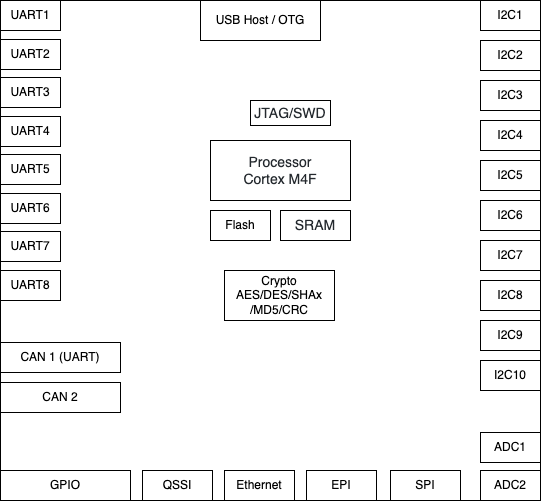

The diagram above was exported from draw.io. Its source (the exported page's mxGraphModel, read from the mxfile embedded in the PNG):
<mxGraphModel dx="1298" dy="809" grid="1" gridSize="10" guides="1" tooltips="1" connect="1" arrows="1" fold="1" page="1" pageScale="1" pageWidth="827" pageHeight="1169" math="0" shadow="0">
  <root>
    <mxCell id="0" />
    <mxCell id="1" parent="0" />
    <mxCell id="C9ZfX2DvTsIUanb5Tmg2-36" value="" style="rounded=0;whiteSpace=wrap;html=1;" vertex="1" parent="1">
      <mxGeometry x="40" y="80" width="540" height="500" as="geometry" />
    </mxCell>
    <mxCell id="C9ZfX2DvTsIUanb5Tmg2-1" value="&lt;span style=&quot;color: rgb(36 , 41 , 46) ; font-family: , &amp;#34;system-ui&amp;#34; , &amp;#34;segoe wpc&amp;#34; , &amp;#34;segoe ui&amp;#34; , , &amp;#34;ubuntu&amp;#34; , &amp;#34;droid sans&amp;#34; , sans-serif ; font-size: 14px&quot;&gt;Processor&lt;br&gt;Cortex M4F&lt;/span&gt;" style="rounded=0;whiteSpace=wrap;html=1;" vertex="1" parent="1">
      <mxGeometry x="250" y="220" width="140" height="60" as="geometry" />
    </mxCell>
    <mxCell id="C9ZfX2DvTsIUanb5Tmg2-2" value="SPI" style="rounded=0;whiteSpace=wrap;html=1;" vertex="1" parent="1">
      <mxGeometry x="430" y="550" width="70" height="30" as="geometry" />
    </mxCell>
    <mxCell id="C9ZfX2DvTsIUanb5Tmg2-4" value="CAN 1 (UART)" style="rounded=0;whiteSpace=wrap;html=1;" vertex="1" parent="1">
      <mxGeometry x="40" y="422" width="120" height="30" as="geometry" />
    </mxCell>
    <mxCell id="C9ZfX2DvTsIUanb5Tmg2-5" value="CAN 2" style="rounded=0;whiteSpace=wrap;html=1;" vertex="1" parent="1">
      <mxGeometry x="40" y="462" width="120" height="30" as="geometry" />
    </mxCell>
    <mxCell id="C9ZfX2DvTsIUanb5Tmg2-6" value="GPIO" style="rounded=0;whiteSpace=wrap;html=1;" vertex="1" parent="1">
      <mxGeometry x="40" y="550" width="130" height="30" as="geometry" />
    </mxCell>
    <mxCell id="C9ZfX2DvTsIUanb5Tmg2-7" value="Ethernet" style="rounded=0;whiteSpace=wrap;html=1;" vertex="1" parent="1">
      <mxGeometry x="264" y="550" width="70" height="30" as="geometry" />
    </mxCell>
    <mxCell id="C9ZfX2DvTsIUanb5Tmg2-8" value="QSSI" style="rounded=0;whiteSpace=wrap;html=1;" vertex="1" parent="1">
      <mxGeometry x="182" y="550" width="70" height="30" as="geometry" />
    </mxCell>
    <mxCell id="C9ZfX2DvTsIUanb5Tmg2-16" value="USB Host / OTG" style="rounded=0;whiteSpace=wrap;html=1;" vertex="1" parent="1">
      <mxGeometry x="240" y="80" width="120" height="40" as="geometry" />
    </mxCell>
    <mxCell id="C9ZfX2DvTsIUanb5Tmg2-27" value="Flash" style="rounded=0;whiteSpace=wrap;html=1;" vertex="1" parent="1">
      <mxGeometry x="250" y="290" width="60" height="30" as="geometry" />
    </mxCell>
    <mxCell id="C9ZfX2DvTsIUanb5Tmg2-28" value="&lt;font color=&quot;#24292e&quot;&gt;&lt;span style=&quot;font-size: 14px&quot;&gt;SRAM&lt;/span&gt;&lt;/font&gt;" style="rounded=0;whiteSpace=wrap;html=1;" vertex="1" parent="1">
      <mxGeometry x="320" y="290" width="70" height="30" as="geometry" />
    </mxCell>
    <mxCell id="C9ZfX2DvTsIUanb5Tmg2-29" value="EPI" style="rounded=0;whiteSpace=wrap;html=1;" vertex="1" parent="1">
      <mxGeometry x="346" y="550" width="70" height="30" as="geometry" />
    </mxCell>
    <mxCell id="C9ZfX2DvTsIUanb5Tmg2-30" value="Crypto&lt;br&gt;AES/DES/SHAx&lt;br&gt;/MD5/CRC" style="rounded=0;whiteSpace=wrap;html=1;" vertex="1" parent="1">
      <mxGeometry x="264" y="350" width="110" height="50" as="geometry" />
    </mxCell>
    <mxCell id="C9ZfX2DvTsIUanb5Tmg2-31" value="ADC1" style="rounded=0;whiteSpace=wrap;html=1;" vertex="1" parent="1">
      <mxGeometry x="520" y="512" width="60" height="30" as="geometry" />
    </mxCell>
    <mxCell id="C9ZfX2DvTsIUanb5Tmg2-32" value="ADC2" style="rounded=0;whiteSpace=wrap;html=1;" vertex="1" parent="1">
      <mxGeometry x="520" y="550" width="60" height="30" as="geometry" />
    </mxCell>
    <mxCell id="C9ZfX2DvTsIUanb5Tmg2-33" value="&lt;font color=&quot;#24292e&quot;&gt;&lt;span style=&quot;font-size: 14px&quot;&gt;JTAG/SWD&lt;/span&gt;&lt;/font&gt;" style="rounded=0;whiteSpace=wrap;html=1;" vertex="1" parent="1">
      <mxGeometry x="290" y="180" width="80" height="25" as="geometry" />
    </mxCell>
    <mxCell id="C9ZfX2DvTsIUanb5Tmg2-34" value="" style="group" vertex="1" connectable="0" parent="1">
      <mxGeometry x="520" y="80" width="60" height="390" as="geometry" />
    </mxCell>
    <mxCell id="C9ZfX2DvTsIUanb5Tmg2-17" value="I2C1" style="rounded=0;whiteSpace=wrap;html=1;" vertex="1" parent="C9ZfX2DvTsIUanb5Tmg2-34">
      <mxGeometry width="60" height="30" as="geometry" />
    </mxCell>
    <mxCell id="C9ZfX2DvTsIUanb5Tmg2-18" value="I2C2" style="rounded=0;whiteSpace=wrap;html=1;" vertex="1" parent="C9ZfX2DvTsIUanb5Tmg2-34">
      <mxGeometry y="40" width="60" height="30" as="geometry" />
    </mxCell>
    <mxCell id="C9ZfX2DvTsIUanb5Tmg2-19" value="I2C3" style="rounded=0;whiteSpace=wrap;html=1;" vertex="1" parent="C9ZfX2DvTsIUanb5Tmg2-34">
      <mxGeometry y="80" width="60" height="30" as="geometry" />
    </mxCell>
    <mxCell id="C9ZfX2DvTsIUanb5Tmg2-20" value="I2C4" style="rounded=0;whiteSpace=wrap;html=1;" vertex="1" parent="C9ZfX2DvTsIUanb5Tmg2-34">
      <mxGeometry y="120" width="60" height="30" as="geometry" />
    </mxCell>
    <mxCell id="C9ZfX2DvTsIUanb5Tmg2-21" value="I2C5" style="rounded=0;whiteSpace=wrap;html=1;" vertex="1" parent="C9ZfX2DvTsIUanb5Tmg2-34">
      <mxGeometry y="160" width="60" height="30" as="geometry" />
    </mxCell>
    <mxCell id="C9ZfX2DvTsIUanb5Tmg2-22" value="I2C6" style="rounded=0;whiteSpace=wrap;html=1;" vertex="1" parent="C9ZfX2DvTsIUanb5Tmg2-34">
      <mxGeometry y="200" width="60" height="30" as="geometry" />
    </mxCell>
    <mxCell id="C9ZfX2DvTsIUanb5Tmg2-23" value="I2C7" style="rounded=0;whiteSpace=wrap;html=1;" vertex="1" parent="C9ZfX2DvTsIUanb5Tmg2-34">
      <mxGeometry y="240" width="60" height="30" as="geometry" />
    </mxCell>
    <mxCell id="C9ZfX2DvTsIUanb5Tmg2-24" value="I2C8" style="rounded=0;whiteSpace=wrap;html=1;" vertex="1" parent="C9ZfX2DvTsIUanb5Tmg2-34">
      <mxGeometry y="280" width="60" height="30" as="geometry" />
    </mxCell>
    <mxCell id="C9ZfX2DvTsIUanb5Tmg2-25" value="I2C9" style="rounded=0;whiteSpace=wrap;html=1;" vertex="1" parent="C9ZfX2DvTsIUanb5Tmg2-34">
      <mxGeometry y="320" width="60" height="30" as="geometry" />
    </mxCell>
    <mxCell id="C9ZfX2DvTsIUanb5Tmg2-26" value="I2C10" style="rounded=0;whiteSpace=wrap;html=1;" vertex="1" parent="C9ZfX2DvTsIUanb5Tmg2-34">
      <mxGeometry y="360" width="60" height="30" as="geometry" />
    </mxCell>
    <mxCell id="C9ZfX2DvTsIUanb5Tmg2-35" value="" style="group" vertex="1" connectable="0" parent="1">
      <mxGeometry x="40" y="80" width="60" height="300" as="geometry" />
    </mxCell>
    <mxCell id="C9ZfX2DvTsIUanb5Tmg2-3" value="UART1" style="rounded=0;whiteSpace=wrap;html=1;" vertex="1" parent="C9ZfX2DvTsIUanb5Tmg2-35">
      <mxGeometry width="60" height="30" as="geometry" />
    </mxCell>
    <mxCell id="C9ZfX2DvTsIUanb5Tmg2-9" value="UART2" style="rounded=0;whiteSpace=wrap;html=1;" vertex="1" parent="C9ZfX2DvTsIUanb5Tmg2-35">
      <mxGeometry y="39" width="60" height="30" as="geometry" />
    </mxCell>
    <mxCell id="C9ZfX2DvTsIUanb5Tmg2-10" value="UART3" style="rounded=0;whiteSpace=wrap;html=1;" vertex="1" parent="C9ZfX2DvTsIUanb5Tmg2-35">
      <mxGeometry y="77" width="60" height="30" as="geometry" />
    </mxCell>
    <mxCell id="C9ZfX2DvTsIUanb5Tmg2-11" value="UART4" style="rounded=0;whiteSpace=wrap;html=1;" vertex="1" parent="C9ZfX2DvTsIUanb5Tmg2-35">
      <mxGeometry y="116" width="60" height="30" as="geometry" />
    </mxCell>
    <mxCell id="C9ZfX2DvTsIUanb5Tmg2-12" value="UART5" style="rounded=0;whiteSpace=wrap;html=1;" vertex="1" parent="C9ZfX2DvTsIUanb5Tmg2-35">
      <mxGeometry y="154" width="60" height="30" as="geometry" />
    </mxCell>
    <mxCell id="C9ZfX2DvTsIUanb5Tmg2-13" value="UART6" style="rounded=0;whiteSpace=wrap;html=1;" vertex="1" parent="C9ZfX2DvTsIUanb5Tmg2-35">
      <mxGeometry y="193" width="60" height="30" as="geometry" />
    </mxCell>
    <mxCell id="C9ZfX2DvTsIUanb5Tmg2-14" value="UART7" style="rounded=0;whiteSpace=wrap;html=1;" vertex="1" parent="C9ZfX2DvTsIUanb5Tmg2-35">
      <mxGeometry y="231" width="60" height="30" as="geometry" />
    </mxCell>
    <mxCell id="C9ZfX2DvTsIUanb5Tmg2-15" value="UART8" style="rounded=0;whiteSpace=wrap;html=1;" vertex="1" parent="C9ZfX2DvTsIUanb5Tmg2-35">
      <mxGeometry y="270" width="60" height="30" as="geometry" />
    </mxCell>
  </root>
</mxGraphModel>